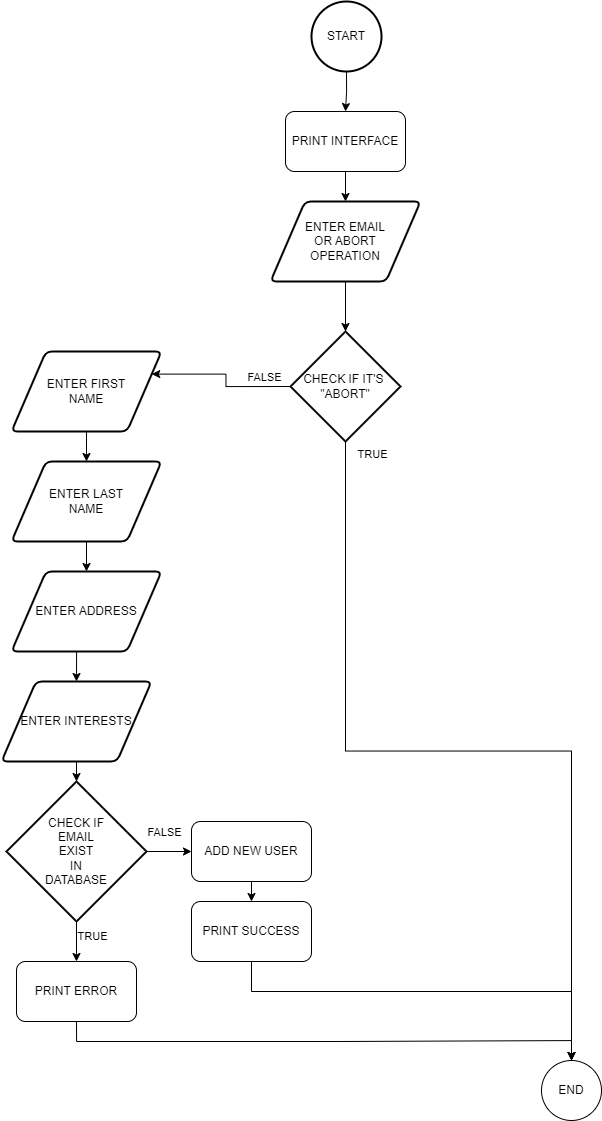

The diagram above was exported from draw.io. Its source (the exported page's mxGraphModel, read from the mxfile embedded in the PNG):
<mxGraphModel dx="2206" dy="1286" grid="1" gridSize="10" guides="1" tooltips="1" connect="1" arrows="1" fold="1" page="1" pageScale="1" pageWidth="827" pageHeight="1169" math="0" shadow="0">
  <root>
    <mxCell id="WIyWlLk6GJQsqaUBKTNV-0" />
    <mxCell id="WIyWlLk6GJQsqaUBKTNV-1" parent="WIyWlLk6GJQsqaUBKTNV-0" />
    <mxCell id="jlQF80xDcKmNRiPYEfZf-4" style="edgeStyle=orthogonalEdgeStyle;rounded=0;orthogonalLoop=1;jettySize=auto;html=1;exitX=0.5;exitY=1;exitDx=0;exitDy=0;exitPerimeter=0;entryX=0.5;entryY=0;entryDx=0;entryDy=0;" edge="1" parent="WIyWlLk6GJQsqaUBKTNV-1" source="jlQF80xDcKmNRiPYEfZf-2" target="jlQF80xDcKmNRiPYEfZf-3">
      <mxGeometry relative="1" as="geometry" />
    </mxCell>
    <mxCell id="jlQF80xDcKmNRiPYEfZf-2" value="START" style="strokeWidth=2;html=1;shape=mxgraph.flowchart.start_2;whiteSpace=wrap;" vertex="1" parent="WIyWlLk6GJQsqaUBKTNV-1">
      <mxGeometry x="390" y="30" width="70" height="70" as="geometry" />
    </mxCell>
    <mxCell id="jlQF80xDcKmNRiPYEfZf-6" style="edgeStyle=orthogonalEdgeStyle;rounded=0;orthogonalLoop=1;jettySize=auto;html=1;exitX=0.5;exitY=1;exitDx=0;exitDy=0;entryX=0.5;entryY=0;entryDx=0;entryDy=0;" edge="1" parent="WIyWlLk6GJQsqaUBKTNV-1" source="jlQF80xDcKmNRiPYEfZf-3" target="jlQF80xDcKmNRiPYEfZf-5">
      <mxGeometry relative="1" as="geometry" />
    </mxCell>
    <mxCell id="jlQF80xDcKmNRiPYEfZf-3" value="PRINT INTERFACE" style="rounded=1;whiteSpace=wrap;html=1;" vertex="1" parent="WIyWlLk6GJQsqaUBKTNV-1">
      <mxGeometry x="364" y="140" width="120" height="60" as="geometry" />
    </mxCell>
    <mxCell id="jlQF80xDcKmNRiPYEfZf-5" value="ENTER EMAIL &lt;br&gt;OR ABORT &lt;br&gt;OPERATION" style="shape=parallelogram;html=1;strokeWidth=2;perimeter=parallelogramPerimeter;whiteSpace=wrap;rounded=1;arcSize=12;size=0.23;" vertex="1" parent="WIyWlLk6GJQsqaUBKTNV-1">
      <mxGeometry x="349" y="230" width="150" height="80" as="geometry" />
    </mxCell>
    <mxCell id="jlQF80xDcKmNRiPYEfZf-10" style="edgeStyle=orthogonalEdgeStyle;rounded=0;orthogonalLoop=1;jettySize=auto;html=1;exitX=0.5;exitY=1;exitDx=0;exitDy=0;exitPerimeter=0;entryX=0.5;entryY=0;entryDx=0;entryDy=0;" edge="1" parent="WIyWlLk6GJQsqaUBKTNV-1" source="jlQF80xDcKmNRiPYEfZf-7" target="jlQF80xDcKmNRiPYEfZf-9">
      <mxGeometry relative="1" as="geometry" />
    </mxCell>
    <mxCell id="jlQF80xDcKmNRiPYEfZf-11" value="TRUE" style="edgeLabel;html=1;align=center;verticalAlign=middle;resizable=0;points=[];" vertex="1" connectable="0" parent="jlQF80xDcKmNRiPYEfZf-10">
      <mxGeometry x="-0.7829" y="-1" relative="1" as="geometry">
        <mxPoint x="27" y="-80" as="offset" />
      </mxGeometry>
    </mxCell>
    <mxCell id="jlQF80xDcKmNRiPYEfZf-16" style="edgeStyle=orthogonalEdgeStyle;rounded=0;orthogonalLoop=1;jettySize=auto;html=1;exitX=0;exitY=0.5;exitDx=0;exitDy=0;exitPerimeter=0;entryX=1;entryY=0.25;entryDx=0;entryDy=0;" edge="1" parent="WIyWlLk6GJQsqaUBKTNV-1" source="jlQF80xDcKmNRiPYEfZf-7" target="jlQF80xDcKmNRiPYEfZf-12">
      <mxGeometry relative="1" as="geometry" />
    </mxCell>
    <mxCell id="jlQF80xDcKmNRiPYEfZf-30" value="FALSE" style="edgeLabel;html=1;align=center;verticalAlign=middle;resizable=0;points=[];" vertex="1" connectable="0" parent="jlQF80xDcKmNRiPYEfZf-16">
      <mxGeometry x="-0.221" relative="1" as="geometry">
        <mxPoint x="32" y="-10" as="offset" />
      </mxGeometry>
    </mxCell>
    <mxCell id="jlQF80xDcKmNRiPYEfZf-7" value="CHECK IF IT'S&amp;nbsp;&lt;br&gt;&quot;ABORT&quot;" style="strokeWidth=2;html=1;shape=mxgraph.flowchart.decision;whiteSpace=wrap;" vertex="1" parent="WIyWlLk6GJQsqaUBKTNV-1">
      <mxGeometry x="369" y="360" width="110" height="110" as="geometry" />
    </mxCell>
    <mxCell id="jlQF80xDcKmNRiPYEfZf-8" style="edgeStyle=orthogonalEdgeStyle;rounded=0;orthogonalLoop=1;jettySize=auto;html=1;exitX=0.5;exitY=1;exitDx=0;exitDy=0;entryX=0.5;entryY=0;entryDx=0;entryDy=0;entryPerimeter=0;" edge="1" parent="WIyWlLk6GJQsqaUBKTNV-1" source="jlQF80xDcKmNRiPYEfZf-5" target="jlQF80xDcKmNRiPYEfZf-7">
      <mxGeometry relative="1" as="geometry" />
    </mxCell>
    <mxCell id="jlQF80xDcKmNRiPYEfZf-9" value="END" style="ellipse;whiteSpace=wrap;html=1;aspect=fixed;" vertex="1" parent="WIyWlLk6GJQsqaUBKTNV-1">
      <mxGeometry x="620" y="1089" width="60" height="60" as="geometry" />
    </mxCell>
    <mxCell id="jlQF80xDcKmNRiPYEfZf-17" style="edgeStyle=orthogonalEdgeStyle;rounded=0;orthogonalLoop=1;jettySize=auto;html=1;exitX=0.5;exitY=1;exitDx=0;exitDy=0;entryX=0.5;entryY=0;entryDx=0;entryDy=0;" edge="1" parent="WIyWlLk6GJQsqaUBKTNV-1" source="jlQF80xDcKmNRiPYEfZf-12" target="jlQF80xDcKmNRiPYEfZf-13">
      <mxGeometry relative="1" as="geometry" />
    </mxCell>
    <mxCell id="jlQF80xDcKmNRiPYEfZf-12" value="ENTER FIRST&lt;br&gt;NAME" style="shape=parallelogram;html=1;strokeWidth=2;perimeter=parallelogramPerimeter;whiteSpace=wrap;rounded=1;arcSize=12;size=0.23;" vertex="1" parent="WIyWlLk6GJQsqaUBKTNV-1">
      <mxGeometry x="90" y="380" width="150" height="80" as="geometry" />
    </mxCell>
    <mxCell id="jlQF80xDcKmNRiPYEfZf-18" style="edgeStyle=orthogonalEdgeStyle;rounded=0;orthogonalLoop=1;jettySize=auto;html=1;exitX=0.5;exitY=1;exitDx=0;exitDy=0;entryX=0.5;entryY=0;entryDx=0;entryDy=0;" edge="1" parent="WIyWlLk6GJQsqaUBKTNV-1" source="jlQF80xDcKmNRiPYEfZf-13" target="jlQF80xDcKmNRiPYEfZf-14">
      <mxGeometry relative="1" as="geometry" />
    </mxCell>
    <mxCell id="jlQF80xDcKmNRiPYEfZf-13" value="ENTER LAST&lt;br&gt;NAME" style="shape=parallelogram;html=1;strokeWidth=2;perimeter=parallelogramPerimeter;whiteSpace=wrap;rounded=1;arcSize=12;size=0.23;" vertex="1" parent="WIyWlLk6GJQsqaUBKTNV-1">
      <mxGeometry x="90" y="490" width="150" height="80" as="geometry" />
    </mxCell>
    <mxCell id="jlQF80xDcKmNRiPYEfZf-19" style="edgeStyle=orthogonalEdgeStyle;rounded=0;orthogonalLoop=1;jettySize=auto;html=1;exitX=0.5;exitY=1;exitDx=0;exitDy=0;entryX=0.5;entryY=0;entryDx=0;entryDy=0;" edge="1" parent="WIyWlLk6GJQsqaUBKTNV-1" source="jlQF80xDcKmNRiPYEfZf-14" target="jlQF80xDcKmNRiPYEfZf-15">
      <mxGeometry relative="1" as="geometry" />
    </mxCell>
    <mxCell id="jlQF80xDcKmNRiPYEfZf-14" value="ENTER ADDRESS" style="shape=parallelogram;html=1;strokeWidth=2;perimeter=parallelogramPerimeter;whiteSpace=wrap;rounded=1;arcSize=12;size=0.23;" vertex="1" parent="WIyWlLk6GJQsqaUBKTNV-1">
      <mxGeometry x="90" y="600" width="150" height="80" as="geometry" />
    </mxCell>
    <mxCell id="jlQF80xDcKmNRiPYEfZf-15" value="ENTER INTERESTS" style="shape=parallelogram;html=1;strokeWidth=2;perimeter=parallelogramPerimeter;whiteSpace=wrap;rounded=1;arcSize=12;size=0.23;" vertex="1" parent="WIyWlLk6GJQsqaUBKTNV-1">
      <mxGeometry x="80" y="710" width="150" height="80" as="geometry" />
    </mxCell>
    <mxCell id="jlQF80xDcKmNRiPYEfZf-23" style="edgeStyle=orthogonalEdgeStyle;rounded=0;orthogonalLoop=1;jettySize=auto;html=1;exitX=0.5;exitY=1;exitDx=0;exitDy=0;exitPerimeter=0;entryX=0.5;entryY=0;entryDx=0;entryDy=0;" edge="1" parent="WIyWlLk6GJQsqaUBKTNV-1" source="jlQF80xDcKmNRiPYEfZf-20" target="jlQF80xDcKmNRiPYEfZf-22">
      <mxGeometry relative="1" as="geometry" />
    </mxCell>
    <mxCell id="jlQF80xDcKmNRiPYEfZf-32" value="TRUE" style="edgeLabel;html=1;align=center;verticalAlign=middle;resizable=0;points=[];" vertex="1" connectable="0" parent="jlQF80xDcKmNRiPYEfZf-23">
      <mxGeometry x="-0.0667" y="-3" relative="1" as="geometry">
        <mxPoint x="18" y="-4" as="offset" />
      </mxGeometry>
    </mxCell>
    <mxCell id="jlQF80xDcKmNRiPYEfZf-26" style="edgeStyle=orthogonalEdgeStyle;rounded=0;orthogonalLoop=1;jettySize=auto;html=1;exitX=1;exitY=0.5;exitDx=0;exitDy=0;exitPerimeter=0;entryX=0;entryY=0.5;entryDx=0;entryDy=0;" edge="1" parent="WIyWlLk6GJQsqaUBKTNV-1" source="jlQF80xDcKmNRiPYEfZf-20" target="jlQF80xDcKmNRiPYEfZf-25">
      <mxGeometry relative="1" as="geometry" />
    </mxCell>
    <mxCell id="jlQF80xDcKmNRiPYEfZf-31" value="FALSE" style="edgeLabel;html=1;align=center;verticalAlign=middle;resizable=0;points=[];" vertex="1" connectable="0" parent="jlQF80xDcKmNRiPYEfZf-26">
      <mxGeometry x="-0.1795" y="-4" relative="1" as="geometry">
        <mxPoint x="-1" y="-24" as="offset" />
      </mxGeometry>
    </mxCell>
    <mxCell id="jlQF80xDcKmNRiPYEfZf-20" value="CHECK IF&lt;br&gt;EMAIL&lt;br&gt;EXIST&lt;br&gt;IN&lt;br&gt;DATABASE" style="strokeWidth=2;html=1;shape=mxgraph.flowchart.decision;whiteSpace=wrap;" vertex="1" parent="WIyWlLk6GJQsqaUBKTNV-1">
      <mxGeometry x="85" y="810" width="140" height="140" as="geometry" />
    </mxCell>
    <mxCell id="jlQF80xDcKmNRiPYEfZf-21" style="edgeStyle=orthogonalEdgeStyle;rounded=0;orthogonalLoop=1;jettySize=auto;html=1;exitX=0.5;exitY=1;exitDx=0;exitDy=0;entryX=0.5;entryY=0;entryDx=0;entryDy=0;entryPerimeter=0;" edge="1" parent="WIyWlLk6GJQsqaUBKTNV-1" source="jlQF80xDcKmNRiPYEfZf-15" target="jlQF80xDcKmNRiPYEfZf-20">
      <mxGeometry relative="1" as="geometry" />
    </mxCell>
    <mxCell id="jlQF80xDcKmNRiPYEfZf-24" style="edgeStyle=orthogonalEdgeStyle;rounded=0;orthogonalLoop=1;jettySize=auto;html=1;exitX=0.5;exitY=1;exitDx=0;exitDy=0;entryX=0.5;entryY=0;entryDx=0;entryDy=0;" edge="1" parent="WIyWlLk6GJQsqaUBKTNV-1" source="jlQF80xDcKmNRiPYEfZf-22" target="jlQF80xDcKmNRiPYEfZf-9">
      <mxGeometry relative="1" as="geometry" />
    </mxCell>
    <mxCell id="jlQF80xDcKmNRiPYEfZf-22" value="PRINT ERROR" style="rounded=1;whiteSpace=wrap;html=1;" vertex="1" parent="WIyWlLk6GJQsqaUBKTNV-1">
      <mxGeometry x="95" y="990" width="120" height="60" as="geometry" />
    </mxCell>
    <mxCell id="jlQF80xDcKmNRiPYEfZf-33" style="edgeStyle=orthogonalEdgeStyle;rounded=0;orthogonalLoop=1;jettySize=auto;html=1;exitX=0.5;exitY=1;exitDx=0;exitDy=0;entryX=0.5;entryY=0;entryDx=0;entryDy=0;" edge="1" parent="WIyWlLk6GJQsqaUBKTNV-1" source="jlQF80xDcKmNRiPYEfZf-25" target="jlQF80xDcKmNRiPYEfZf-27">
      <mxGeometry relative="1" as="geometry" />
    </mxCell>
    <mxCell id="jlQF80xDcKmNRiPYEfZf-25" value="ADD NEW USER" style="rounded=1;whiteSpace=wrap;html=1;" vertex="1" parent="WIyWlLk6GJQsqaUBKTNV-1">
      <mxGeometry x="270" y="850" width="120" height="60" as="geometry" />
    </mxCell>
    <mxCell id="jlQF80xDcKmNRiPYEfZf-34" style="edgeStyle=orthogonalEdgeStyle;rounded=0;orthogonalLoop=1;jettySize=auto;html=1;exitX=0.5;exitY=1;exitDx=0;exitDy=0;entryX=0.5;entryY=0;entryDx=0;entryDy=0;" edge="1" parent="WIyWlLk6GJQsqaUBKTNV-1" source="jlQF80xDcKmNRiPYEfZf-27" target="jlQF80xDcKmNRiPYEfZf-9">
      <mxGeometry relative="1" as="geometry">
        <Array as="points">
          <mxPoint x="330" y="1020" />
          <mxPoint x="650" y="1020" />
        </Array>
      </mxGeometry>
    </mxCell>
    <mxCell id="jlQF80xDcKmNRiPYEfZf-27" value="PRINT SUCCESS" style="rounded=1;whiteSpace=wrap;html=1;" vertex="1" parent="WIyWlLk6GJQsqaUBKTNV-1">
      <mxGeometry x="270" y="930" width="120" height="60" as="geometry" />
    </mxCell>
  </root>
</mxGraphModel>